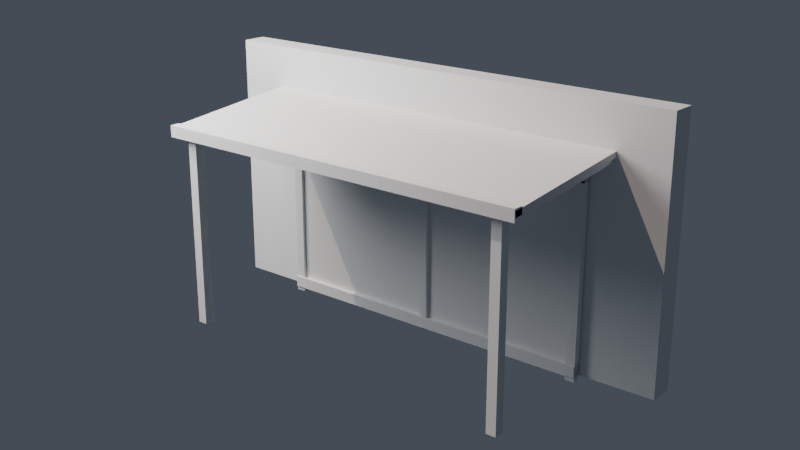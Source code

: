 # Source: v02-structure.blend  (saved by Blender 5.2.44; exported with 4.5.12 LTS)
import bpy
from mathutils import Matrix  # noqa: F401  (used for matrix-valued properties, if any)

bpy.ops.wm.read_factory_settings(use_empty=True)
scene = bpy.context.scene
scene.name = 'Scene'

# ---- collections
col_collection = bpy.data.collections.new('Collection'); scene.collection.children.link(col_collection)
col_export_yunstorefrontcanopy = bpy.data.collections.new('EXPORT_YunStorefrontCanopy'); scene.collection.children.link(col_export_yunstorefrontcanopy)
col_reference_facade = bpy.data.collections.new('REFERENCE_Facade'); scene.collection.children.link(col_reference_facade)
col_reference_currenttito = bpy.data.collections.new('REFERENCE_CurrentTito'); scene.collection.children.link(col_reference_currenttito)

# ---- world
world_world = bpy.data.worlds.new('World'); scene.world = world_world
world_world.use_nodes = True; world_world.node_tree.nodes.clear()
_N = world_world.node_tree.nodes; _L = world_world.node_tree.links
n0 = _N.new('ShaderNodeOutputWorld'); n0.name = 'World Output'; n0.location = (200, 100)
n1 = _N.new('ShaderNodeBackground'); n1.name = 'Background'; n1.location = (-200, 100)
n1.inputs[0].default_value = (0.1, 0.12, 0.15, 1.0)
n1.inputs[1].default_value = 0.65
_L.new(n1.outputs[0], n0.inputs[0])
n0.is_active_output = True
world_world.color = (0.05088, 0.05088, 0.05088)
world_world.sun_shadow_jitter_overblur = 0.0

# ---- cameras
cam_reviewcamera = bpy.data.cameras.new('ReviewCamera')
cam_reviewcamera.lens = 52.0

# ---- lights
light_reviewsun = bpy.data.lights.new('ReviewSun', 'SUN')
light_reviewsun.color = (1.0, 0.82, 0.67)
light_reviewsun.energy = 2.0
light_reviewfill = bpy.data.lights.new('ReviewFill', 'AREA')
light_reviewfill.energy = 650.0
light_reviewfill.shape = 'DISK'
light_reviewfill.size = 5.0

# ---- meshes
me_cube_003 = bpy.data.meshes.new('Cube.003')
me_cube_003.from_pydata([(-0.07, -0.07, -1.36), (-0.07, -0.07, 1.36), (-0.07, 0.07, -1.36), (-0.07, 0.07, 1.36), (0.07, -0.07, -1.36), (0.07, -0.07, 1.36), (0.07, 0.07, -1.36), (0.07, 0.07, 1.36)], [], [(0, 1, 3, 2), (2, 3, 7, 6), (6, 7, 5, 4), (4, 5, 1, 0), (2, 6, 4, 0), (7, 3, 1, 5)])
_uv = me_cube_003.uv_layers.new(name='UVMap')
_uv.uv.foreach_set('vector', [0.375, 0.0, 0.625, 0.0, 0.625, 0.25, 0.375, 0.25, 0.375, 0.25, 0.625, 0.25, 0.625, 0.5, 0.375, 0.5, 0.375, 0.5, 0.625, 0.5, 0.625, 0.75, 0.375, 0.75, 0.375, 0.75, 0.625, 0.75, 0.625, 1.0, 0.375, 1.0, 0.125, 0.5, 0.375, 0.5, 0.375, 0.75, 0.125, 0.75, 0.625, 0.5, 0.875, 0.5, 0.875, 0.75, 0.625, 0.75])
me_cube_003.update()
me_cube_004 = bpy.data.meshes.new('Cube.004')
me_cube_004.from_pydata([(-0.07, -0.07, -1.36), (-0.07, -0.07, 1.36), (-0.07, 0.07, -1.36), (-0.07, 0.07, 1.36), (0.07, -0.07, -1.36), (0.07, -0.07, 1.36), (0.07, 0.07, -1.36), (0.07, 0.07, 1.36)], [], [(0, 1, 3, 2), (2, 3, 7, 6), (6, 7, 5, 4), (4, 5, 1, 0), (2, 6, 4, 0), (7, 3, 1, 5)])
_uv = me_cube_004.uv_layers.new(name='UVMap')
_uv.uv.foreach_set('vector', [0.375, 0.0, 0.625, 0.0, 0.625, 0.25, 0.375, 0.25, 0.375, 0.25, 0.625, 0.25, 0.625, 0.5, 0.375, 0.5, 0.375, 0.5, 0.625, 0.5, 0.625, 0.75, 0.375, 0.75, 0.375, 0.75, 0.625, 0.75, 0.625, 1.0, 0.375, 1.0, 0.125, 0.5, 0.375, 0.5, 0.375, 0.75, 0.125, 0.75, 0.625, 0.5, 0.875, 0.5, 0.875, 0.75, 0.625, 0.75])
me_cube_004.update()
me_cube = bpy.data.meshes.new('Cube')
me_cube.from_pydata([(-2.775, -1.06, -0.04), (-2.775, -1.06, 0.04), (-2.775, 1.06, -0.04), (-2.775, 1.06, 0.04), (2.775, -1.06, -0.04), (2.775, -1.06, 0.04), (2.775, 1.06, -0.04), (2.775, 1.06, 0.04)], [], [(0, 1, 3, 2), (2, 3, 7, 6), (6, 7, 5, 4), (4, 5, 1, 0), (2, 6, 4, 0), (7, 3, 1, 5)])
_uv = me_cube.uv_layers.new(name='UVMap')
_uv.uv.foreach_set('vector', [0.375, 0.0, 0.625, 0.0, 0.625, 0.25, 0.375, 0.25, 0.375, 0.25, 0.625, 0.25, 0.625, 0.5, 0.375, 0.5, 0.375, 0.5, 0.625, 0.5, 0.625, 0.75, 0.375, 0.75, 0.375, 0.75, 0.625, 0.75, 0.625, 1.0, 0.375, 1.0, 0.125, 0.5, 0.375, 0.5, 0.375, 0.75, 0.125, 0.75, 0.625, 0.5, 0.875, 0.5, 0.875, 0.75, 0.625, 0.75])
me_cube.update()
me_cube_006 = bpy.data.meshes.new('Cube.006')
me_cube_006.from_pydata([(-2.725, -0.06, -0.07), (-2.725, -0.06, 0.07), (-2.725, 0.06, -0.07), (-2.725, 0.06, 0.07), (2.725, -0.06, -0.07), (2.725, -0.06, 0.07), (2.725, 0.06, -0.07), (2.725, 0.06, 0.07)], [], [(0, 1, 3, 2), (2, 3, 7, 6), (6, 7, 5, 4), (4, 5, 1, 0), (2, 6, 4, 0), (7, 3, 1, 5)])
_uv = me_cube_006.uv_layers.new(name='UVMap')
_uv.uv.foreach_set('vector', [0.375, 0.0, 0.625, 0.0, 0.625, 0.25, 0.375, 0.25, 0.375, 0.25, 0.625, 0.25, 0.625, 0.5, 0.375, 0.5, 0.375, 0.5, 0.625, 0.5, 0.625, 0.75, 0.375, 0.75, 0.375, 0.75, 0.625, 0.75, 0.625, 1.0, 0.375, 1.0, 0.125, 0.5, 0.375, 0.5, 0.375, 0.75, 0.125, 0.75, 0.625, 0.5, 0.875, 0.5, 0.875, 0.75, 0.625, 0.75])
me_cube_006.update()
me_cube_007 = bpy.data.meshes.new('Cube.007')
me_cube_007.from_pydata([(-2.775, -0.07, -0.08), (-2.775, -0.07, 0.08), (-2.775, 0.07, -0.08), (-2.775, 0.07, 0.08), (2.775, -0.07, -0.08), (2.775, -0.07, 0.08), (2.775, 0.07, -0.08), (2.775, 0.07, 0.08)], [], [(0, 1, 3, 2), (2, 3, 7, 6), (6, 7, 5, 4), (4, 5, 1, 0), (2, 6, 4, 0), (7, 3, 1, 5)])
_uv = me_cube_007.uv_layers.new(name='UVMap')
_uv.uv.foreach_set('vector', [0.375, 0.0, 0.625, 0.0, 0.625, 0.25, 0.375, 0.25, 0.375, 0.25, 0.625, 0.25, 0.625, 0.5, 0.375, 0.5, 0.375, 0.5, 0.625, 0.5, 0.625, 0.75, 0.375, 0.75, 0.375, 0.75, 0.625, 0.75, 0.625, 1.0, 0.375, 1.0, 0.125, 0.5, 0.375, 0.5, 0.375, 0.75, 0.125, 0.75, 0.625, 0.5, 0.875, 0.5, 0.875, 0.75, 0.625, 0.75])
me_cube_007.update()
me_cube_008 = bpy.data.meshes.new('Cube.008')
me_cube_008.from_pydata([(-0.065, -1.01, -0.07), (-0.065, -1.01, 0.07), (-0.065, 1.01, -0.07), (-0.065, 1.01, 0.07), (0.065, -1.01, -0.07), (0.065, -1.01, 0.07), (0.065, 1.01, -0.07), (0.065, 1.01, 0.07)], [], [(0, 1, 3, 2), (2, 3, 7, 6), (6, 7, 5, 4), (4, 5, 1, 0), (2, 6, 4, 0), (7, 3, 1, 5)])
_uv = me_cube_008.uv_layers.new(name='UVMap')
_uv.uv.foreach_set('vector', [0.375, 0.0, 0.625, 0.0, 0.625, 0.25, 0.375, 0.25, 0.375, 0.25, 0.625, 0.25, 0.625, 0.5, 0.375, 0.5, 0.375, 0.5, 0.625, 0.5, 0.625, 0.75, 0.375, 0.75, 0.375, 0.75, 0.625, 0.75, 0.625, 1.0, 0.375, 1.0, 0.125, 0.5, 0.375, 0.5, 0.375, 0.75, 0.125, 0.75, 0.625, 0.5, 0.875, 0.5, 0.875, 0.75, 0.625, 0.75])
me_cube_008.update()
me_cube_009 = bpy.data.meshes.new('Cube.009')
me_cube_009.from_pydata([(-0.065, -1.01, -0.07), (-0.065, -1.01, 0.07), (-0.065, 1.01, -0.07), (-0.065, 1.01, 0.07), (0.065, -1.01, -0.07), (0.065, -1.01, 0.07), (0.065, 1.01, -0.07), (0.065, 1.01, 0.07)], [], [(0, 1, 3, 2), (2, 3, 7, 6), (6, 7, 5, 4), (4, 5, 1, 0), (2, 6, 4, 0), (7, 3, 1, 5)])
_uv = me_cube_009.uv_layers.new(name='UVMap')
_uv.uv.foreach_set('vector', [0.375, 0.0, 0.625, 0.0, 0.625, 0.25, 0.375, 0.25, 0.375, 0.25, 0.625, 0.25, 0.625, 0.5, 0.375, 0.5, 0.375, 0.5, 0.625, 0.5, 0.625, 0.75, 0.375, 0.75, 0.375, 0.75, 0.625, 0.75, 0.625, 1.0, 0.375, 1.0, 0.125, 0.5, 0.375, 0.5, 0.375, 0.75, 0.125, 0.75, 0.625, 0.5, 0.875, 0.5, 0.875, 0.75, 0.625, 0.75])
me_cube_009.update()
me_cube_010 = bpy.data.meshes.new('Cube.010')
me_cube_010.from_pydata([(-0.045, -0.045, -0.4342), (-0.045, -0.045, 0.4342), (-0.045, 0.045, -0.4342), (-0.045, 0.045, 0.4342), (0.045, -0.045, -0.4342), (0.045, -0.045, 0.4342), (0.045, 0.045, -0.4342), (0.045, 0.045, 0.4342)], [], [(0, 1, 3, 2), (2, 3, 7, 6), (6, 7, 5, 4), (4, 5, 1, 0), (2, 6, 4, 0), (7, 3, 1, 5)])
_uv = me_cube_010.uv_layers.new(name='UVMap')
_uv.uv.foreach_set('vector', [0.375, 0.0, 0.625, 0.0, 0.625, 0.25, 0.375, 0.25, 0.375, 0.25, 0.625, 0.25, 0.625, 0.5, 0.375, 0.5, 0.375, 0.5, 0.625, 0.5, 0.625, 0.75, 0.375, 0.75, 0.375, 0.75, 0.625, 0.75, 0.625, 1.0, 0.375, 1.0, 0.125, 0.5, 0.375, 0.5, 0.375, 0.75, 0.125, 0.75, 0.625, 0.5, 0.875, 0.5, 0.875, 0.75, 0.625, 0.75])
me_cube_010.update()
me_cube_011 = bpy.data.meshes.new('Cube.011')
me_cube_011.from_pydata([(-0.045, -0.045, -0.4342), (-0.045, -0.045, 0.4342), (-0.045, 0.045, -0.4342), (-0.045, 0.045, 0.4342), (0.045, -0.045, -0.4342), (0.045, -0.045, 0.4342), (0.045, 0.045, -0.4342), (0.045, 0.045, 0.4342)], [], [(0, 1, 3, 2), (2, 3, 7, 6), (6, 7, 5, 4), (4, 5, 1, 0), (2, 6, 4, 0), (7, 3, 1, 5)])
_uv = me_cube_011.uv_layers.new(name='UVMap')
_uv.uv.foreach_set('vector', [0.375, 0.0, 0.625, 0.0, 0.625, 0.25, 0.375, 0.25, 0.375, 0.25, 0.625, 0.25, 0.625, 0.5, 0.375, 0.5, 0.375, 0.5, 0.625, 0.5, 0.625, 0.75, 0.375, 0.75, 0.375, 0.75, 0.625, 0.75, 0.625, 1.0, 0.375, 1.0, 0.125, 0.5, 0.375, 0.5, 0.375, 0.75, 0.125, 0.75, 0.625, 0.5, 0.875, 0.5, 0.875, 0.75, 0.625, 0.75])
me_cube_011.update()
me_cube_012 = bpy.data.meshes.new('Cube.012')
me_cube_012.from_pydata([(-0.04, -0.04, -0.4499), (-0.04, -0.04, 0.4499), (-0.04, 0.04, -0.4499), (-0.04, 0.04, 0.4499), (0.04, -0.04, -0.4499), (0.04, -0.04, 0.4499), (0.04, 0.04, -0.4499), (0.04, 0.04, 0.4499)], [], [(0, 1, 3, 2), (2, 3, 7, 6), (6, 7, 5, 4), (4, 5, 1, 0), (2, 6, 4, 0), (7, 3, 1, 5)])
_uv = me_cube_012.uv_layers.new(name='UVMap')
_uv.uv.foreach_set('vector', [0.375, 0.0, 0.625, 0.0, 0.625, 0.25, 0.375, 0.25, 0.375, 0.25, 0.625, 0.25, 0.625, 0.5, 0.375, 0.5, 0.375, 0.5, 0.625, 0.5, 0.625, 0.75, 0.375, 0.75, 0.375, 0.75, 0.625, 0.75, 0.625, 1.0, 0.375, 1.0, 0.125, 0.5, 0.375, 0.5, 0.375, 0.75, 0.125, 0.75, 0.625, 0.5, 0.875, 0.5, 0.875, 0.75, 0.625, 0.75])
me_cube_012.update()
me_cube_013 = bpy.data.meshes.new('Cube.013')
me_cube_013.from_pydata([(-0.04, -0.04, -0.4499), (-0.04, -0.04, 0.4499), (-0.04, 0.04, -0.4499), (-0.04, 0.04, 0.4499), (0.04, -0.04, -0.4499), (0.04, -0.04, 0.4499), (0.04, 0.04, -0.4499), (0.04, 0.04, 0.4499)], [], [(0, 1, 3, 2), (2, 3, 7, 6), (6, 7, 5, 4), (4, 5, 1, 0), (2, 6, 4, 0), (7, 3, 1, 5)])
_uv = me_cube_013.uv_layers.new(name='UVMap')
_uv.uv.foreach_set('vector', [0.375, 0.0, 0.625, 0.0, 0.625, 0.25, 0.375, 0.25, 0.375, 0.25, 0.625, 0.25, 0.625, 0.5, 0.375, 0.5, 0.375, 0.5, 0.625, 0.5, 0.625, 0.75, 0.375, 0.75, 0.375, 0.75, 0.625, 0.75, 0.625, 1.0, 0.375, 1.0, 0.125, 0.5, 0.375, 0.5, 0.375, 0.75, 0.125, 0.75, 0.625, 0.5, 0.875, 0.5, 0.875, 0.75, 0.625, 0.75])
me_cube_013.update()
me_cube_001 = bpy.data.meshes.new('Cube.001')
me_cube_001.from_pydata([(-3.5, -0.175, -1.8), (-3.5, -0.175, 1.8), (-3.5, 0.175, -1.8), (-3.5, 0.175, 1.8), (3.5, -0.175, -1.8), (3.5, -0.175, 1.8), (3.5, 0.175, -1.8), (3.5, 0.175, 1.8)], [], [(0, 1, 3, 2), (2, 3, 7, 6), (6, 7, 5, 4), (4, 5, 1, 0), (2, 6, 4, 0), (7, 3, 1, 5)])
_uv = me_cube_001.uv_layers.new(name='UVMap')
_uv.uv.foreach_set('vector', [0.375, 0.0, 0.625, 0.0, 0.625, 0.25, 0.375, 0.25, 0.375, 0.25, 0.625, 0.25, 0.625, 0.5, 0.375, 0.5, 0.375, 0.5, 0.625, 0.5, 0.625, 0.75, 0.375, 0.75, 0.375, 0.75, 0.625, 0.75, 0.625, 1.0, 0.375, 1.0, 0.125, 0.5, 0.375, 0.5, 0.375, 0.75, 0.125, 0.75, 0.625, 0.5, 0.875, 0.5, 0.875, 0.75, 0.625, 0.75])
me_cube_001.update()
me_cube_005 = bpy.data.meshes.new('Cube.005')
me_cube_005.from_pydata([(-2.3, -0.04, -1.3), (-2.3, -0.04, 1.3), (-2.3, 0.04, -1.3), (-2.3, 0.04, 1.3), (2.3, -0.04, -1.3), (2.3, -0.04, 1.3), (2.3, 0.04, -1.3), (2.3, 0.04, 1.3)], [], [(0, 1, 3, 2), (2, 3, 7, 6), (6, 7, 5, 4), (4, 5, 1, 0), (2, 6, 4, 0), (7, 3, 1, 5)])
_uv = me_cube_005.uv_layers.new(name='UVMap')
_uv.uv.foreach_set('vector', [0.375, 0.0, 0.625, 0.0, 0.625, 0.25, 0.375, 0.25, 0.375, 0.25, 0.625, 0.25, 0.625, 0.5, 0.375, 0.5, 0.375, 0.5, 0.625, 0.5, 0.625, 0.75, 0.375, 0.75, 0.375, 0.75, 0.625, 0.75, 0.625, 1.0, 0.375, 1.0, 0.125, 0.5, 0.375, 0.5, 0.375, 0.75, 0.125, 0.75, 0.625, 0.5, 0.875, 0.5, 0.875, 0.75, 0.625, 0.75])
me_cube_005.update()
me_cube_014 = bpy.data.meshes.new('Cube.014')
me_cube_014.from_pydata([(-0.07, -0.05, -1.36), (-0.07, -0.05, 1.36), (-0.07, 0.05, -1.36), (-0.07, 0.05, 1.36), (0.07, -0.05, -1.36), (0.07, -0.05, 1.36), (0.07, 0.05, -1.36), (0.07, 0.05, 1.36)], [], [(0, 1, 3, 2), (2, 3, 7, 6), (6, 7, 5, 4), (4, 5, 1, 0), (2, 6, 4, 0), (7, 3, 1, 5)])
_uv = me_cube_014.uv_layers.new(name='UVMap')
_uv.uv.foreach_set('vector', [0.375, 0.0, 0.625, 0.0, 0.625, 0.25, 0.375, 0.25, 0.375, 0.25, 0.625, 0.25, 0.625, 0.5, 0.375, 0.5, 0.375, 0.5, 0.625, 0.5, 0.625, 0.75, 0.375, 0.75, 0.375, 0.75, 0.625, 0.75, 0.625, 1.0, 0.375, 1.0, 0.125, 0.5, 0.375, 0.5, 0.375, 0.75, 0.125, 0.75, 0.625, 0.5, 0.875, 0.5, 0.875, 0.75, 0.625, 0.75])
me_cube_014.update()
me_cube_015 = bpy.data.meshes.new('Cube.015')
me_cube_015.from_pydata([(-0.07, -0.05, -1.36), (-0.07, -0.05, 1.36), (-0.07, 0.05, -1.36), (-0.07, 0.05, 1.36), (0.07, -0.05, -1.36), (0.07, -0.05, 1.36), (0.07, 0.05, -1.36), (0.07, 0.05, 1.36)], [], [(0, 1, 3, 2), (2, 3, 7, 6), (6, 7, 5, 4), (4, 5, 1, 0), (2, 6, 4, 0), (7, 3, 1, 5)])
_uv = me_cube_015.uv_layers.new(name='UVMap')
_uv.uv.foreach_set('vector', [0.375, 0.0, 0.625, 0.0, 0.625, 0.25, 0.375, 0.25, 0.375, 0.25, 0.625, 0.25, 0.625, 0.5, 0.375, 0.5, 0.375, 0.5, 0.625, 0.5, 0.625, 0.75, 0.375, 0.75, 0.375, 0.75, 0.625, 0.75, 0.625, 1.0, 0.375, 1.0, 0.125, 0.5, 0.375, 0.5, 0.375, 0.75, 0.125, 0.75, 0.625, 0.5, 0.875, 0.5, 0.875, 0.75, 0.625, 0.75])
me_cube_015.update()
me_cube_016 = bpy.data.meshes.new('Cube.016')
me_cube_016.from_pydata([(-2.44, -0.05, -0.07), (-2.44, -0.05, 0.07), (-2.44, 0.05, -0.07), (-2.44, 0.05, 0.07), (2.44, -0.05, -0.07), (2.44, -0.05, 0.07), (2.44, 0.05, -0.07), (2.44, 0.05, 0.07)], [], [(0, 1, 3, 2), (2, 3, 7, 6), (6, 7, 5, 4), (4, 5, 1, 0), (2, 6, 4, 0), (7, 3, 1, 5)])
_uv = me_cube_016.uv_layers.new(name='UVMap')
_uv.uv.foreach_set('vector', [0.375, 0.0, 0.625, 0.0, 0.625, 0.25, 0.375, 0.25, 0.375, 0.25, 0.625, 0.25, 0.625, 0.5, 0.375, 0.5, 0.375, 0.5, 0.625, 0.5, 0.625, 0.75, 0.375, 0.75, 0.375, 0.75, 0.625, 0.75, 0.625, 1.0, 0.375, 1.0, 0.125, 0.5, 0.375, 0.5, 0.375, 0.75, 0.125, 0.75, 0.625, 0.5, 0.875, 0.5, 0.875, 0.75, 0.625, 0.75])
me_cube_016.update()
me_cube_017 = bpy.data.meshes.new('Cube.017')
me_cube_017.from_pydata([(-2.44, -0.06, -0.08), (-2.44, -0.06, 0.08), (-2.44, 0.06, -0.08), (-2.44, 0.06, 0.08), (2.44, -0.06, -0.08), (2.44, -0.06, 0.08), (2.44, 0.06, -0.08), (2.44, 0.06, 0.08)], [], [(0, 1, 3, 2), (2, 3, 7, 6), (6, 7, 5, 4), (4, 5, 1, 0), (2, 6, 4, 0), (7, 3, 1, 5)])
_uv = me_cube_017.uv_layers.new(name='UVMap')
_uv.uv.foreach_set('vector', [0.375, 0.0, 0.625, 0.0, 0.625, 0.25, 0.375, 0.25, 0.375, 0.25, 0.625, 0.25, 0.625, 0.5, 0.375, 0.5, 0.375, 0.5, 0.625, 0.5, 0.625, 0.75, 0.375, 0.75, 0.375, 0.75, 0.625, 0.75, 0.625, 1.0, 0.375, 1.0, 0.125, 0.5, 0.375, 0.5, 0.375, 0.75, 0.125, 0.75, 0.625, 0.5, 0.875, 0.5, 0.875, 0.75, 0.625, 0.75])
me_cube_017.update()
me_cube_018 = bpy.data.meshes.new('Cube.018')
me_cube_018.from_pydata([(-0.05, -0.04, -1.25), (-0.05, -0.04, 1.25), (-0.05, 0.04, -1.25), (-0.05, 0.04, 1.25), (0.05, -0.04, -1.25), (0.05, -0.04, 1.25), (0.05, 0.04, -1.25), (0.05, 0.04, 1.25)], [], [(0, 1, 3, 2), (2, 3, 7, 6), (6, 7, 5, 4), (4, 5, 1, 0), (2, 6, 4, 0), (7, 3, 1, 5)])
_uv = me_cube_018.uv_layers.new(name='UVMap')
_uv.uv.foreach_set('vector', [0.375, 0.0, 0.625, 0.0, 0.625, 0.25, 0.375, 0.25, 0.375, 0.25, 0.625, 0.25, 0.625, 0.5, 0.375, 0.5, 0.375, 0.5, 0.625, 0.5, 0.625, 0.75, 0.375, 0.75, 0.375, 0.75, 0.625, 0.75, 0.625, 1.0, 0.375, 1.0, 0.125, 0.5, 0.375, 0.5, 0.375, 0.75, 0.125, 0.75, 0.625, 0.5, 0.875, 0.5, 0.875, 0.75, 0.625, 0.75])
me_cube_018.update()

# ---- objects
ob_reviewcamera = bpy.data.objects.new('ReviewCamera', cam_reviewcamera)
ob_reviewsun = bpy.data.objects.new('ReviewSun', light_reviewsun)
ob_reviewfill = bpy.data.objects.new('ReviewFill', light_reviewfill)
ob_supportpost_l = bpy.data.objects.new('SupportPost_L', me_cube_003)
ob_supportpost_r = bpy.data.objects.new('SupportPost_R', me_cube_004)
ob_canopy_roofsheet = bpy.data.objects.new('Canopy_RoofSheet', me_cube)
ob_frame_wallledger = bpy.data.objects.new('Frame_WallLedger', me_cube_006)
ob_frame_frontbeam = bpy.data.objects.new('Frame_FrontBeam', me_cube_007)
ob_frame_sidebeam_l = bpy.data.objects.new('Frame_SideBeam_L', me_cube_008)
ob_frame_sidebeam_r = bpy.data.objects.new('Frame_SideBeam_R', me_cube_009)
ob_brace_l_outer = bpy.data.objects.new('Brace_L_Outer', me_cube_010)
ob_brace_r_outer = bpy.data.objects.new('Brace_R_Outer', me_cube_011)
ob_brace_l_wall = bpy.data.objects.new('Brace_L_Wall', me_cube_012)
ob_brace_r_wall = bpy.data.objects.new('Brace_R_Wall', me_cube_013)
ob_blockout_wallreference = bpy.data.objects.new('BLOCKOUT_WallReference', me_cube_001)
ob_blockout_storefrontopening = bpy.data.objects.new('BLOCKOUT_StorefrontOpening', me_cube_005)
ob_storefront_frame_l = bpy.data.objects.new('Storefront_Frame_L', me_cube_014)
ob_storefront_frame_r = bpy.data.objects.new('Storefront_Frame_R', me_cube_015)
ob_storefront_frame_top = bpy.data.objects.new('Storefront_Frame_Top', me_cube_016)
ob_storefront_sill = bpy.data.objects.new('Storefront_Sill', me_cube_017)
ob_storefront_mullion = bpy.data.objects.new('Storefront_Mullion', me_cube_018)

# ---- transforms, parenting, visibility, modifiers, constraints
ob_reviewcamera.location = (9.2, -11.8, 6.6)
ob_reviewcamera.rotation_euler = (1.238, 9.143e-08, 0.6965)
ob_reviewsun.location = (0.0, 0.0, 0.0)
ob_reviewsun.rotation_euler = (0.4887, -0.3142, -0.4887)
ob_reviewfill.location = (-4.0, -4.0, 6.0)
ob_reviewfill.rotation_euler = (0.838, 2.169e-08, -0.9273)
ob_supportpost_l.location = (-2.48, -2.08, 1.36)
ob_supportpost_l.color = (0.35, 0.37, 0.39, 1.0)
ob_supportpost_r.location = (2.48, -2.08, 1.36)
ob_supportpost_r.color = (0.35, 0.37, 0.39, 1.0)
ob_canopy_roofsheet.location = (0.0, -1.18, 2.86)
ob_canopy_roofsheet.rotation_euler = (0.1047, 0.0, 0.0)
ob_canopy_roofsheet.color = (0.4, 0.58, 0.6, 1.0)
ob_frame_wallledger.location = (0.0, -0.22, 2.91)
ob_frame_wallledger.color = (0.55, 0.57, 0.59, 1.0)
ob_frame_frontbeam.location = (0.0, -2.18, 2.74)
ob_frame_frontbeam.color = (0.55, 0.57, 0.59, 1.0)
ob_frame_sidebeam_l.location = (-2.67, -1.19, 2.82)
ob_frame_sidebeam_l.rotation_euler = (0.1047, 0.0, 0.0)
ob_frame_sidebeam_l.color = (0.55, 0.57, 0.59, 1.0)
ob_frame_sidebeam_r.location = (2.67, -1.19, 2.82)
ob_frame_sidebeam_r.rotation_euler = (0.1047, 0.0, 0.0)
ob_frame_sidebeam_r.color = (0.55, 0.57, 0.59, 1.0)
ob_brace_l_outer.location = (-2.19, -1.78, 2.67)
ob_brace_l_outer.rotation_euler = (1.291, 8.278e-08, 2.373)
ob_brace_l_outer.color = (0.25, 0.27, 0.29, 1.0)
ob_brace_r_outer.location = (2.19, -1.78, 2.67)
ob_brace_r_outer.rotation_euler = (1.291, -8.278e-08, -2.373)
ob_brace_r_outer.color = (0.25, 0.27, 0.29, 1.0)
ob_brace_l_wall.location = (-2.3, -0.65, 2.825)
ob_brace_l_wall.rotation_euler = (1.693, 3.196e-08, 0.5942)
ob_brace_l_wall.color = (0.25, 0.27, 0.29, 1.0)
ob_brace_r_wall.location = (2.3, -0.65, 2.825)
ob_brace_r_wall.rotation_euler = (1.693, -3.196e-08, -0.5942)
ob_brace_r_wall.color = (0.25, 0.27, 0.29, 1.0)
ob_blockout_wallreference.location = (0.0, 0.0, 1.8)
ob_blockout_wallreference.color = (0.56, 0.58, 0.6, 1.0)
ob_blockout_storefrontopening.location = (0.0, -0.205, 1.3)
ob_blockout_storefrontopening.color = (0.16, 0.18, 0.2, 1.0)
ob_storefront_frame_l.location = (-2.37, -0.24, 1.3)
ob_storefront_frame_l.color = (0.72, 0.7, 0.64, 1.0)
ob_storefront_frame_r.location = (2.37, -0.24, 1.3)
ob_storefront_frame_r.color = (0.72, 0.7, 0.64, 1.0)
ob_storefront_frame_top.location = (0.0, -0.24, 2.64)
ob_storefront_frame_top.color = (0.72, 0.7, 0.64, 1.0)
ob_storefront_sill.location = (0.0, -0.25, 0.08)
ob_storefront_sill.color = (0.72, 0.7, 0.64, 1.0)
ob_storefront_mullion.location = (0.0, -0.265, 1.3)
ob_storefront_mullion.color = (0.24, 0.26, 0.27, 1.0)

# ---- collection membership
scene.collection.objects.link(ob_reviewcamera)
scene.collection.objects.link(ob_reviewsun)
scene.collection.objects.link(ob_reviewfill)
col_export_yunstorefrontcanopy.objects.link(ob_supportpost_l)
col_export_yunstorefrontcanopy.objects.link(ob_supportpost_r)
col_export_yunstorefrontcanopy.objects.link(ob_canopy_roofsheet)
col_export_yunstorefrontcanopy.objects.link(ob_frame_wallledger)
col_export_yunstorefrontcanopy.objects.link(ob_frame_frontbeam)
col_export_yunstorefrontcanopy.objects.link(ob_frame_sidebeam_l)
col_export_yunstorefrontcanopy.objects.link(ob_frame_sidebeam_r)
col_export_yunstorefrontcanopy.objects.link(ob_brace_l_outer)
col_export_yunstorefrontcanopy.objects.link(ob_brace_r_outer)
col_export_yunstorefrontcanopy.objects.link(ob_brace_l_wall)
col_export_yunstorefrontcanopy.objects.link(ob_brace_r_wall)
col_reference_facade.objects.link(ob_blockout_wallreference)
col_reference_facade.objects.link(ob_blockout_storefrontopening)
col_reference_facade.objects.link(ob_storefront_frame_l)
col_reference_facade.objects.link(ob_storefront_frame_r)
col_reference_facade.objects.link(ob_storefront_frame_top)
col_reference_facade.objects.link(ob_storefront_sill)
col_reference_facade.objects.link(ob_storefront_mullion)

# ---- scene / render settings (as saved in the file)
scene.camera = ob_reviewcamera
scene.frame_start = 1; scene.frame_end = 250; scene.frame_set(1)
scene.render.engine = 'BLENDER_EEVEE_NEXT'
scene.render.bake_bias = 0.0
scene.render.bake_samples = 0
scene.render.compositor_device = 'GPU'
scene.eevee.use_volume_custom_range = False
scene.eevee.fast_gi_thickness_near = 0.1
scene.eevee.fast_gi_thickness_far = 0.0
scene.eevee.ray_tracing_options.screen_trace_thickness = 0.1
bpy.context.view_layer.update()
